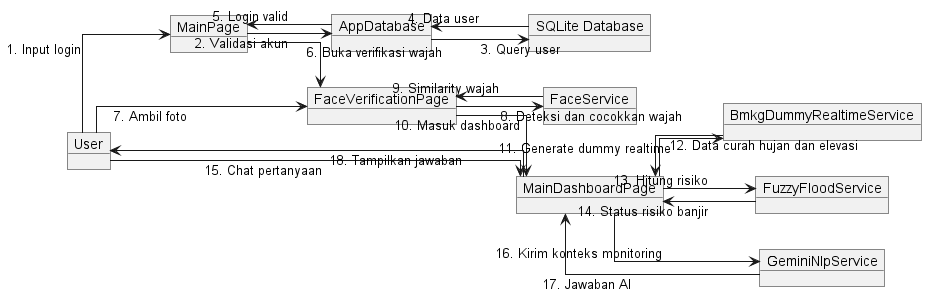

The diagram above was rendered by PlantUML. Its source (embedded in the PNG):
@startuml
skinparam linetype ortho
left to right direction

object "User" as User
object "MainPage" as MainPage
object "AppDatabase" as DB
object "FaceVerificationPage" as FacePage
object "FaceService" as FaceService
object "MainDashboardPage" as Dashboard
object "BmkgDummyRealtimeService" as BMKG
object "FuzzyFloodService" as Fuzzy
object "GeminiNlpService" as Gemini
object "SQLite Database" as SQLite

User --> MainPage : 1. Input login
MainPage --> DB : 2. Validasi akun
DB --> SQLite : 3. Query user
SQLite --> DB : 4. Data user
DB --> MainPage : 5. Login valid

MainPage --> FacePage : 6. Buka verifikasi wajah
User --> FacePage : 7. Ambil foto
FacePage --> FaceService : 8. Deteksi dan cocokkan wajah
FaceService --> FacePage : 9. Similarity wajah

FacePage --> Dashboard : 10. Masuk dashboard
Dashboard --> BMKG : 11. Generate dummy realtime
BMKG --> Dashboard : 12. Data curah hujan dan elevasi
Dashboard --> Fuzzy : 13. Hitung risiko
Fuzzy --> Dashboard : 14. Status risiko banjir

User --> Dashboard : 15. Chat pertanyaan
Dashboard --> Gemini : 16. Kirim konteks monitoring
Gemini --> Dashboard : 17. Jawaban AI
Dashboard --> User : 18. Tampilkan jawaban

@enduml